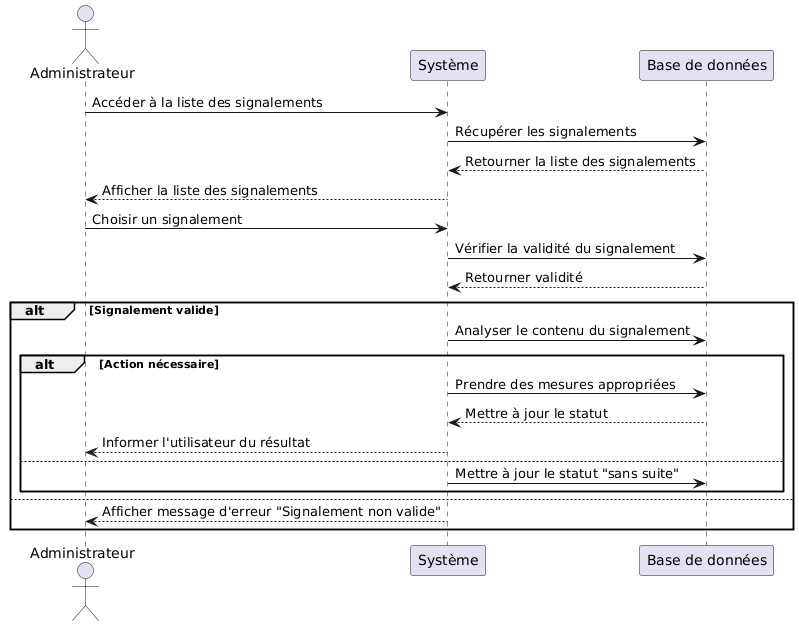

The diagram above was rendered by PlantUML. Its source (embedded in the PNG):
@startuml
actor Administrateur
participant "Système" as System
participant "Base de données" as DB

Administrateur -> System : Accéder à la liste des signalements
System -> DB : Récupérer les signalements
DB --> System : Retourner la liste des signalements
System --> Administrateur : Afficher la liste des signalements

Administrateur -> System : Choisir un signalement
System -> DB : Vérifier la validité du signalement
DB --> System : Retourner validité

alt Signalement valide
    System -> DB : Analyser le contenu du signalement
    alt Action nécessaire
        System -> DB : Prendre des mesures appropriées
        DB --> System : Mettre à jour le statut
        System --> Administrateur : Informer l'utilisateur du résultat
    else
        System -> DB : Mettre à jour le statut "sans suite"
    end
else
    System --> Administrateur : Afficher message d'erreur "Signalement non valide"
end
@enduml